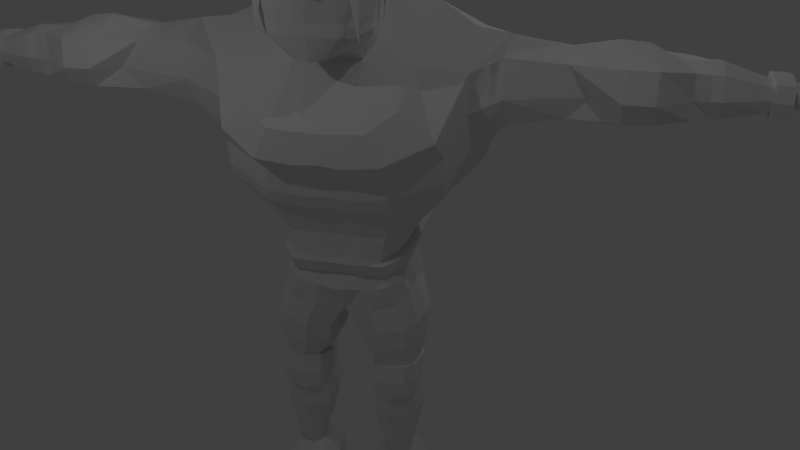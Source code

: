 # Source: GodMetal3.blend  (saved by Blender 2.63.0; exported with 4.5.12 LTS)
import bpy
from mathutils import Matrix  # noqa: F401  (used for matrix-valued properties, if any)

bpy.ops.wm.read_factory_settings(use_empty=True)
scene = bpy.context.scene
scene.name = 'Scene'

# ---- collections
col_collection_1 = bpy.data.collections.new('Collection 1'); scene.collection.children.link(col_collection_1)

# ---- world
world_world = bpy.data.worlds.new('World'); scene.world = world_world
world_world.color = (0.05088, 0.05088, 0.05088)
world_world.use_sun_shadow = False
world_world.sun_shadow_jitter_overblur = 0.0
world_world.cycles.sampling_method = 'MANUAL'
world_world.cycles.sample_map_resolution = 256

# ---- cameras
cam_camera_001 = bpy.data.cameras.new('Camera.001')
cam_camera_001.clip_end = 100.0
cam_camera_001.lens = 35.0
cam_camera_001.sensor_width = 32.0
cam_camera_001.sensor_height = 18.0
cam_camera_001.dof.focus_distance = 0.0
cam_camera_001.dof.aperture_fstop = 128.0
cam_camera = bpy.data.cameras.new('Camera')
cam_camera.clip_end = 100.0
cam_camera.lens = 35.0
cam_camera.sensor_width = 32.0
cam_camera.sensor_height = 18.0
cam_camera.ortho_scale = 7.314
cam_camera.dof.focus_distance = 0.0
cam_camera.dof.aperture_fstop = 128.0

# ---- lights
light_point_001 = bpy.data.lights.new('Point.001', 'POINT')
light_point_001.transmission_factor = 0.0
light_point_001.energy = 100.0
light_point_001.shadow_buffer_clip_start = 0.5
light_point_001.shadow_soft_size = 0.1
light_point_001.shadow_maximum_resolution = 0.006
light_point_001.use_absolute_resolution = True
light_point_001.cycles.use_multiple_importance_sampling = False
light_point = bpy.data.lights.new('Point', 'POINT')
light_point.transmission_factor = 0.0
light_point.energy = 100.0
light_point.shadow_buffer_clip_start = 0.5
light_point.shadow_soft_size = 0.1
light_point.shadow_maximum_resolution = 0.006
light_point.use_absolute_resolution = True
light_point.cycles.use_multiple_importance_sampling = False
light_lamp = bpy.data.lights.new('Lamp', 'POINT')
light_lamp.transmission_factor = 0.0
light_lamp.cutoff_distance = 30.0
light_lamp.energy = 100.0
light_lamp.shadow_buffer_clip_start = 1.001
light_lamp.shadow_soft_size = 0.1
light_lamp.shadow_maximum_resolution = 0.006
light_lamp.use_absolute_resolution = True
light_lamp.cycles.use_multiple_importance_sampling = False

# ---- meshes
me_cube = bpy.data.meshes.new('Cube')
me_cube.from_pydata([(0.0, -0.7411, 3.337), (2.424e-18, 1.317, 3.673), (0.7732, 1.006, 3.555), (0.7973, -0.6247, 3.365), (0.0, -0.4036, 3.816), (5.242e-19, 0.9206, 3.977), (0.6706, 0.8506, 3.7), (0.6529, -0.4001, 3.611), (0.0, -0.6479, 3.304), (-2.403e-11, 1.383, 3.382), (0.8203, 1.047, 3.322), (0.8033, -0.5694, 3.269), (0.0, -1.027, 2.827), (-0.009107, 1.401, 3.159), (0.8267, 1.083, 3.131), (0.8088, -0.6419, 2.896), (0.0, -0.8269, 2.397), (3.433e-12, 1.418, 2.866), (0.7746, 1.099, 2.798), (0.7243, -0.6676, 2.413), (0.0, -0.8134, 2.189), (2.327e-17, 1.541, 2.767), (0.731, 1.101, 2.64), (0.6537, -0.6478, 2.166), (0.0, -0.7345, 1.809), (3.074e-17, 1.602, 2.7), (0.4861, 1.201, 2.56), (0.3308, -0.6169, 1.854), (0.2308, 0.8898, 3.926), (0.2436, 1.261, 3.647), (0.09011, -0.4036, 3.816), (0.1881, -0.7763, 3.359), (0.2362, 1.333, 3.363), (0.1779, -0.6479, 3.304), (0.2289, 1.366, 3.156), (0.1431, -0.7348, 2.904), (0.2276, 1.378, 2.847), (0.2213, -0.8086, 2.397), (0.2396, 1.448, 2.755), (0.2614, -0.786, 2.18), (0.1363, 1.566, 2.681), (0.134, -0.7132, 1.822), (0.8274, 1.089, 2.974), (0.0, -0.8942, 2.737), (0.7678, -0.7333, 2.741), (-0.009641, 1.407, 3.02), (0.08423, -0.8942, 2.737), (0.2273, 1.37, 3.009), (0.09024, -1.027, 2.827), (0.0, -0.9116, 3.069), (0.07822, -0.9116, 3.069), (0.0, 0.2311, 3.897), (0.7002, 0.2375, 3.655), (0.8442, 0.2242, 3.441), (0.8644, 0.2396, 3.263), (0.8701, 0.2582, 2.983), (0.8509, 0.3701, 2.526), (0.8591, 0.26, 2.289), (3.377e-17, 1.628, 2.632), (0.7097, 0.2232, 2.132), (0.09135, 0.2311, 3.896), (0.8651, 0.2671, 2.791), (0.0, 0.5286, 3.935), (0.8145, 0.5705, 3.514), (0.8558, 0.6463, 3.286), (0.8597, 0.5875, 3.12), (0.8347, 0.6403, 2.696), (0.8413, 0.7146, 2.48), (0.6675, 0.7578, 2.321), (0.8504, 0.7333, 2.983), (0.7002, 0.5351, 3.693), (0.4617, 1.367, 2.539), (0.09135, 0.5287, 3.934), (0.6781, 0.3425, 1.971), (0.9128, 0.2449, 3.042), (0.8737, 0.38, 2.467), (0.9204, 0.6396, 3.21), (0.8983, 0.6732, 2.74), (0.9125, 0.7617, 3.019), (0.9466, 0.3215, 3.034), (0.9268, 0.475, 2.625), (0.9683, 0.6438, 3.138), (0.9502, 0.6645, 2.787), (0.9615, 0.7348, 3.021), (0.9168, 0.3277, 3.024), (0.8801, 0.4613, 2.67), (0.9088, 0.6339, 3.103), (0.8937, 0.644, 2.812), (0.9038, 0.7052, 3.012), (0.8978, 0.4218, 2.872), (0.4853, 0.7995, 3.843), (0.5053, -0.7531, 3.409), (0.4873, -0.6468, 3.289), (0.4688, -0.7345, 2.9), (0.4664, -0.763, 2.4), (0.4769, -0.7382, 2.178), (0.2159, -0.6908, 1.832), (0.5196, 1.151, 3.606), (0.4482, -0.4016, 3.745), (0.5264, 1.213, 3.335), (0.5148, 1.241, 3.145), (0.5163, 1.251, 2.818), (0.3273, 1.283, 2.623), (0.3021, 1.447, 2.653), (0.5326, 1.246, 2.981), (0.4257, -0.8302, 2.732), (0.487, 0.2293, 3.82), (0.137, 1.59, 2.614), (0.487, 0.53, 3.846), (0.7002, -0.1025, 3.611), (0.0, -0.2892, 1.971), (0.09135, -0.1089, 3.853), (0.1614, -0.2888, 1.974), (0.0, -0.109, 3.854), (0.8397, -0.2354, 3.408), (0.8644, -0.2325, 3.24), (0.8812, -0.2703, 2.896), (0.8331, -0.3104, 2.428), (0.8157, -0.3028, 2.209), (0.5529, -0.2894, 1.958), (0.8696, -0.3333, 2.761), (0.3263, -0.2898, 1.975), (0.487, -0.1046, 3.777), (3.3e-17, 1.613, 2.662), (0.4699, 1.307, 2.558), (0.1371, 1.575, 2.644), (3.375e-17, 1.643, 2.593), (0.6942, 0.2662, 2.045), (0.1361, 1.607, 2.576), (0.6573, 0.7741, 2.261), (0.5768, 1.764, 2.504), (0.9731, 1.001, 2.072), (0.3, 1.464, 2.618), (0.674, 0.4185, 1.852), (0.4483, 1.452, 2.539), (0.0, -0.1943, 1.846), (0.1614, -0.1939, 1.848), (0.5318, -0.196, 1.852), (0.3231, -0.1951, 1.852), (0.6407, 0.8197, 2.202), (0.2974, 1.49, 2.59), (0.0, -0.01134, 1.767), (0.1614, -0.01088, 1.769), (0.5488, -0.01324, 1.777), (0.3315, -0.01209, 1.773), (0.627, 0.8739, 2.138), (0.8616, 1.667, 2.413), (1.015, 0.367, 1.657), (0.2956, 1.518, 2.553), (0.3521, 1.812, 2.56), (6.269e-18, 1.854, 2.619), (0.0, 0.1202, 1.644), (0.162, 0.1206, 1.647), (0.5563, 0.1182, 1.656), (0.3378, 0.1194, 1.651), (0.0, -0.2575, 1.353), (0.2576, -0.2419, 1.354), (0.8704, -0.09524, 1.366), (0.5637, -0.2118, 1.359), (0.7577, 1.986, 2.32), (1.306, 1.134, 1.957), (1.373, 1.863, 2.227), (1.268, 0.4288, 1.513), (0.3455, 2.051, 2.386), (-5.044e-10, 2.077, 2.461), (0.0, -0.683, 0.7014), (0.3125, -0.6819, 0.7118), (1.214, -0.3017, 1.018), (0.7678, -0.6841, 0.7461), (0.9316, 2.221, 1.992), (2.106, 1.36, 1.923), (2.125, 1.972, 1.812), (2.093, 0.599, 1.384), (0.4128, 2.29, 2.077), (-1.681e-09, 2.351, 2.156), (0.0, -0.73, 0.2183), (0.3727, -0.7289, 0.1848), (1.729, -0.2144, 0.4973), (0.9948, -0.731, 0.2454), (0.8937, 2.436, 1.549), (2.251, 2.18, 1.302), (2.083, 0.6073, 0.7093), (0.4123, 2.5, 1.629), (-1.513e-09, 2.526, 1.723), (0.0, -0.3281, -0.1068), (0.3727, -0.327, -0.1403), (1.827, 0.1002, 0.1722), (0.9948, -0.3292, -0.07968), (0.8936, 2.486, 0.7616), (2.435, 1.462, 0.1443), (2.326, 2.165, 0.4784), (2.115, 0.8037, 0.07941), (0.4123, 2.552, 0.8412), (-1.513e-09, 2.577, 0.9314), (0.0, -0.3047, -0.4987), (0.3727, -0.3067, -0.5321), (1.827, 0.148, -0.2613), (0.9948, -0.3032, -0.4715), (0.8936, 2.413, 0.4558), (2.289, 1.539, -0.1665), (2.302, 2.064, 0.1073), (2.009, 0.905, -0.1537), (0.4123, 2.479, 0.5355), (-1.513e-09, 2.52, 0.615), (0.0, -0.2033, -0.7317), (0.3727, -0.2054, -0.7652), (1.827, 0.2494, -0.4944), (0.9948, -0.2018, -0.7046), (0.8936, 2.3, 0.1439), (2.214, 1.55, -0.3829), (2.21, 1.918, -0.3328), (1.946, 0.9354, -0.3361), (0.4123, 2.339, 0.2025), (-3.363e-10, 2.375, 0.251), (0.0, -0.03869, -0.8914), (0.3727, -0.04076, -0.9249), (1.789, 0.3304, -0.601), (0.9948, -0.0372, -0.8643), (0.8858, 2.201, -1.297), (1.276, 1.389, -1.362), (1.262, 2.087, -1.342), (1.245, 0.981, -1.365), (0.45, 2.248, -1.296), (-1.681e-09, 2.259, -1.288), (0.0, 0.186, -1.376), (0.3899, 0.1853, -1.416), (1.191, 0.5506, -1.36), (0.8289, 0.1866, -1.395), (0.8069, 2.119, -1.748), (1.04, 1.389, -1.806), (1.031, 2.087, -1.775), (1.018, 0.981, -1.813), (0.443, 2.121, -1.746), (0.0, 2.122, -1.734), (0.0, 0.186, -1.867), (0.4085, 0.1551, -1.867), (0.9598, 0.5506, -1.829), (0.7195, 0.1866, -1.868), (0.8332, 1.904, -2.018), (1.027, 1.296, -2.066), (1.019, 1.877, -2.04), (1.009, 0.9575, -2.072), (0.5307, 1.905, -2.016), (0.0, 1.906, -2.006), (0.0, 0.2966, -2.135), (0.3435, 0.2709, -2.139), (0.9603, 0.5997, -2.085), (0.7605, 0.297, -2.136), (0.9057, 2.291, -1.763), (1.186, 1.401, -1.811), (1.175, 2.266, -1.781), (1.16, 0.9419, -1.823), (0.5063, 2.297, -1.751), (0.0, 2.295, -1.749), (0.0, 0.02477, -1.873), (0.3878, 0.02309, -1.874), (1.09, 0.4343, -1.839), (0.8014, 0.06093, -1.874), (0.9922, 2.228, -2.02), (1.112, 1.316, -2.062), (1.104, 1.964, -2.034), (1.092, 0.9371, -2.069), (0.6073, 2.231, -2.017), (0.0, 2.232, -2.004), (0.0, 0.1984, -2.139), (0.4095, 0.1697, -2.144), (1.038, 0.5371, -2.084), (0.8144, 0.1989, -2.14), (0.8594, 1.985, -2.483), (1.121, 1.32, -2.418), (1.036, 1.879, -2.466), (1.134, 0.9241, -2.368), (0.4587, 2.026, -2.484), (0.0, 2.046, -2.499), (0.0, 0.08184, -2.437), (0.3981, 0.1341, -2.401), (1.056, 0.5099, -2.325), (0.8035, 0.1799, -2.353), (0.9862, 1.783, -2.911), (1.253, 1.272, -2.788), (1.188, 1.59, -2.879), (1.243, 0.9356, -2.658), (0.4178, 1.815, -2.902), (0.0, 1.731, -2.862), (0.0, 0.3586, -2.942), (0.4932, 0.1643, -2.854), (1.162, 0.5412, -2.688), (0.9622, 0.3016, -2.773), (0.913, 1.815, -3.29), (1.361, 1.286, -3.178), (1.26, 1.576, -3.216), (1.387, 0.9116, -3.169), (0.423, 1.774, -3.315), (0.1652, 1.613, -3.331), (0.2698, 0.3444, -3.355), (0.6759, 0.1556, -3.289), (1.3, 0.5095, -3.178), (1.122, 0.2824, -3.226), (0.9021, 1.732, -3.689), (1.35, 1.229, -3.63), (1.243, 1.514, -3.652), (1.358, 0.913, -3.626), (0.4868, 1.695, -3.679), (0.2527, 1.549, -3.671), (0.3451, 0.3976, -3.707), (0.7175, 0.2262, -3.683), (1.288, 0.547, -3.634), (1.123, 0.293, -3.638), (0.9345, 1.362, -4.251), (1.249, 0.979, -4.156), (1.221, 1.194, -4.221), (1.239, 0.7703, -4.098), (0.6691, 1.278, -4.244), (0.5195, 1.159, -4.221), (0.5786, 0.4349, -4.093), (0.8165, 0.3308, -4.056), (1.214, 0.5396, -4.059), (1.083, 0.3788, -4.035), (0.9314, 1.439, -4.271), (1.3, 1.005, -4.159), (1.268, 1.25, -4.235), (1.289, 0.7599, -4.09), (0.6197, 1.339, -4.262), (0.4439, 1.217, -4.235), (0.5133, 0.3659, -4.084), (0.7927, 0.2437, -4.04), (1.259, 0.489, -4.044), (1.106, 0.3002, -4.016), (0.9314, 1.448, -4.379), (1.3, 0.9443, -4.338), (1.268, 1.215, -4.366), (1.289, 0.6906, -4.317), (0.6197, 1.314, -4.377), (0.4439, 1.167, -4.372), (0.5133, 0.3028, -4.387), (0.7927, 0.1744, -4.367), (1.26, 0.4158, -4.324), (1.106, 0.2251, -4.332), (0.9314, 1.46, -4.45), (1.3, 0.9589, -4.521), (1.268, 1.217, -4.465), (1.289, 0.6954, -4.58), (0.6197, 1.317, -4.456), (0.4439, 1.165, -4.477), (0.5133, 0.3295, -4.698), (0.7927, 0.2062, -4.728), (1.26, 0.4241, -4.634), (1.106, 0.2531, -4.682), (0.0, 1.018, -2.93), (0.1324, 1.014, -3.358), (0.2129, 1.006, -3.696), (0.464, 0.8182, -4.169), (0.3933, 0.8159, -4.172), (0.3933, 0.7596, -4.388), (0.3933, 0.7713, -4.59), (0.9275, 1.418, -4.465), (1.248, 0.9583, -4.528), (1.219, 1.201, -4.478), (1.238, 0.7278, -4.579), (0.6568, 1.292, -4.47), (0.5042, 1.137, -4.49), (0.5644, 0.41, -4.682), (0.8071, 0.303, -4.707), (1.213, 0.4922, -4.626), (1.079, 0.3437, -4.667), (0.4602, 0.7936, -4.588), (0.9332, 1.481, -5.067), (1.324, 1.112, -5.082), (1.29, 1.362, -5.058), (1.313, 0.8266, -5.106), (0.6027, 1.451, -5.062), (0.4164, 1.334, -5.066), (0.49, 0.4252, -5.177), (0.7862, 0.2914, -5.19), (1.281, 0.5339, -5.123), (1.118, 0.3474, -5.148), (0.3628, 0.9048, -5.127), (0.9254, 1.307, -5.67), (1.219, 1.029, -5.674), (1.193, 1.218, -5.661), (1.211, 0.8146, -5.685), (0.6769, 1.285, -5.665), (0.5368, 1.197, -5.666), (0.5921, 0.5114, -5.73), (0.8148, 0.4106, -5.737), (1.187, 0.5942, -5.692), (1.065, 0.4535, -5.706), (0.4964, 0.8729, -5.703), (0.9181, 1.101, -6.021), (1.122, 0.9075, -6.024), (1.104, 1.038, -6.015), (1.116, 0.7582, -6.032), (0.7454, 1.085, -6.018), (0.6481, 1.024, -6.019), (0.6865, 0.5475, -6.063), (0.8413, 0.4774, -6.068), (1.1, 0.605, -6.037), (1.015, 0.5072, -6.047), (0.62, 0.7987, -6.044), (1.081, 0.7688, -6.262), (0.8511, 0.5318, -6.271), (0.9964, 0.5583, -6.256), (0.9154, 1.055, -6.279), (1.087, 0.894, -6.267), (1.071, 1.004, -6.269), (0.7707, 1.042, -6.275), (0.6892, 0.9916, -6.271), (0.7214, 0.5907, -6.273), (1.068, 0.6407, -6.255), (0.6657, 0.8017, -6.276), (0.9217, 1.187, -6.246), (1.171, 0.9521, -6.229), (1.149, 1.112, -6.232), (1.164, 0.7697, -6.222), (0.711, 1.168, -6.241), (0.5922, 1.094, -6.235), (0.6391, 0.5102, -6.238), (0.828, 0.4245, -6.236), (1.144, 0.583, -6.212), (1.04, 0.463, -6.214), (0.558, 0.8176, -6.242), (0.9344, 1.34, -6.544), (1.34, 0.9574, -6.516), (1.304, 1.218, -6.521), (1.328, 0.661, -6.505), (0.5918, 1.309, -6.535), (0.3987, 1.189, -6.526), (0.4749, 0.2392, -6.53), (0.782, 0.09986, -6.528), (1.295, 0.3575, -6.488), (1.126, 0.1625, -6.491), (0.3431, 0.7389, -6.537), (0.9344, 1.333, -6.728), (1.34, 0.9513, -6.7), (1.304, 1.212, -6.705), (1.328, 0.6548, -6.69), (0.5918, 1.303, -6.719), (0.3987, 1.183, -6.71), (0.4852, -0.3341, -6.671), (0.7718, -0.4735, -6.612), (1.295, 0.3514, -6.672), (1.126, -0.4109, -6.637), (0.3431, 0.7327, -6.721), (0.9344, 1.303, -6.9), (1.34, 0.9206, -6.872), (1.304, 1.181, -6.877), (1.328, 0.6241, -6.862), (0.5918, 1.272, -6.891), (0.3987, 1.152, -6.882), (0.4749, -0.3648, -6.873), (0.782, -0.5042, -6.871), (1.295, 0.3207, -6.844), (1.126, -0.4416, -6.835), (0.3431, 0.702, -6.893), (0.9365, 1.285, -7.0), (1.342, 0.902, -6.993), (1.306, 1.162, -6.98), (1.33, 0.6054, -6.978), (0.5939, 1.254, -6.991), (0.4008, 1.133, -6.985), (0.477, -0.3829, -7.0), (0.7841, -0.5222, -7.001), (1.297, 0.3016, -6.967), (1.128, -0.4605, -6.963), (0.3452, 0.684, -7.007), (2.624, 0.6189, 1.654), (2.663, 2.021, 1.658), (2.702, 0.7553, 0.5614), (2.715, 1.936, 0.621), (3.571, 0.7572, 1.569), (3.558, 1.896, 1.569), (3.591, 0.7573, 0.7205), (3.578, 1.896, 0.7204), (2.622, 0.5335, 1.019), (2.698, 2.264, 1.124), (3.94, 0.7614, 1.08), (3.927, 2.093, 1.08), (4.419, 0.5638, 1.591), (4.154, 1.973, 1.564), (4.428, 0.6324, 0.7452), (4.174, 2.006, 0.7546), (4.395, 0.4302, 1.105), (4.159, 2.18, 1.103), (4.896, 0.5629, 1.593), (4.645, 1.983, 1.565), (4.916, 0.6363, 0.7456), (4.716, 2.008, 0.7335), (4.883, 0.4416, 1.102), (4.617, 2.178, 1.1), (5.411, 0.8393, 1.527), (5.399, 1.857, 1.527), (5.429, 0.8394, 0.8005), (5.418, 1.857, 0.8004), (5.405, 0.8391, 1.099), (5.393, 1.966, 1.099), (2.67, 1.316, 0.4012), (2.647, 1.316, 1.867), (3.575, 1.327, 0.593), (3.565, 1.327, 1.696), (4.33, 1.332, 0.4883), (4.302, 1.337, 1.852), (4.756, 1.326, 0.4944), (4.737, 1.372, 1.812), (5.224, 1.324, 0.7229), (5.227, 1.324, 1.581), (5.659, 0.9194, 1.491), (5.649, 1.79, 1.491), (5.673, 0.9195, 0.8253), (5.663, 1.79, 0.8252), (5.649, 0.8179, 1.113), (5.637, 1.891, 1.105), (5.647, 1.344, 0.6927), (5.648, 1.343, 1.593), (6.552, 1.075, 1.31), (5.83, 0.9238, 1.492), (5.82, 1.794, 1.492), (5.844, 0.9239, 0.8263), (5.834, 1.794, 0.8262), (5.821, 0.8223, 1.114), (5.809, 1.896, 1.106), (5.835, 1.348, 0.6936), (5.819, 1.348, 1.594), (6.543, 1.644, 1.295), (6.552, 1.071, 0.9373), (6.546, 1.031, 1.127), (6.537, 1.697, 1.122), (6.55, 1.358, 0.8846), (6.55, 1.358, 1.354), (6.543, 1.641, 0.946), (6.551, 1.357, 0.7825), (6.533, 1.842, 1.122), (6.546, 0.8897, 1.129), (6.554, 0.9467, 0.8578), (6.541, 1.767, 1.37), (6.554, 0.9527, 1.391), (6.551, 1.357, 1.454), (6.541, 1.762, 0.8703), (6.824, 1.357, 0.775), (6.806, 1.842, 1.115), (6.819, 0.8897, 1.121), (6.827, 0.9467, 0.8503), (6.814, 1.767, 1.362), (6.827, 0.9527, 1.384), (6.824, 1.357, 1.446), (6.814, 1.762, 0.8627), (6.829, 1.358, 0.9801), (6.809, 1.624, 1.115), (6.819, 1.056, 1.119), (6.83, 1.09, 1.011), (6.813, 1.562, 1.238), (6.822, 1.1, 1.232), (6.816, 1.342, 1.228), (6.819, 1.563, 0.9986), (7.093, 1.372, 0.9692), (7.088, 1.821, 1.112), (7.098, 0.8391, 1.118), (7.096, 0.9148, 0.9963), (7.086, 1.75, 1.237), (7.096, 0.911, 1.236), (7.089, 1.351, 1.256), (7.092, 1.757, 0.9919), (7.522, 1.37, 0.9827), (7.523, 1.848, 1.116), (7.528, 0.8078, 1.123), (7.555, 0.8801, 1.009), (7.571, 1.79, 1.239), (7.558, 0.8748, 1.241), (7.525, 1.349, 1.266), (7.57, 1.797, 1.006), (8.154, 1.943, 1.081), (8.27, 1.966, 1.146), (8.051, 1.777, 1.056), (8.002, 1.905, 1.192), (7.93, 1.705, 1.039), (7.93, 1.705, 1.21), (8.365, 1.423, 1.067), (8.362, 1.539, 1.067), (8.544, 1.527, 1.084), (8.545, 1.446, 1.084), (8.365, 1.423, 1.183), (8.362, 1.539, 1.183), (8.544, 1.527, 1.165), (8.545, 1.446, 1.165), (8.183, 1.404, 1.054), (8.179, 1.546, 1.054), (8.183, 1.404, 1.196), (8.179, 1.546, 1.196), (7.97, 1.375, 1.04), (7.963, 1.565, 1.04), (7.97, 1.375, 1.21), (7.963, 1.565, 1.21), (8.179, 1.859, 1.081), (8.27, 1.966, 1.103), (8.281, 1.924, 1.103), (8.179, 1.859, 1.168), (8.154, 1.943, 1.168), (8.281, 1.924, 1.146), (8.002, 1.905, 1.056), (8.051, 1.777, 1.192), (7.826, 1.864, 1.038), (7.827, 1.864, 1.212), (8.305, 0.9965, 1.067), (8.33, 1.114, 1.067), (8.536, 1.053, 1.081), (8.514, 0.9629, 1.081), (8.305, 0.9965, 1.187), (8.33, 1.114, 1.187), (8.536, 1.053, 1.173), (8.514, 0.9629, 1.173), (8.124, 1.025, 1.053), (8.155, 1.169, 1.053), (8.124, 1.025, 1.201), (8.155, 1.169, 1.201), (7.92, 1.055, 1.04), (7.961, 1.242, 1.04), (7.92, 1.055, 1.214), (7.961, 1.242, 1.213), (7.875, 0.6769, 1.057), (7.977, 0.7709, 1.057), (8.1, 0.6125, 1.073), (8.022, 0.5404, 1.073), (7.875, 0.6769, 1.196), (7.977, 0.7709, 1.196), (8.1, 0.6125, 1.18), (8.022, 0.5404, 1.18), (7.716, 0.8143, 1.039), (7.856, 0.9404, 1.04), (7.716, 0.814, 1.215), (7.856, 0.9404, 1.213)], [], [(90, 6, 2, 97), (109, 7, 3, 114), (30, 4, 0, 31), (31, 0, 8, 33), (72, 28, 5, 62), (43, 46, 48, 12), (114, 3, 11, 115), (97, 2, 10, 99), (46, 43, 16, 37), (99, 10, 14, 100), (115, 11, 15, 116), (37, 16, 20, 39), (104, 42, 18, 101), (120, 44, 19, 117), (102, 22, 26, 103), (101, 18, 22, 102), (117, 19, 23, 118), (26, 68, 129, 124), (118, 23, 27, 119), (39, 20, 24, 41), (5, 28, 29, 1), (98, 30, 31, 91), (91, 31, 33, 92), (108, 90, 28, 72), (92, 33, 35, 93), (1, 29, 32, 9), (105, 46, 37, 94), (9, 32, 34, 13), (94, 37, 39, 95), (45, 47, 36, 17), (21, 38, 40, 25), (17, 36, 38, 21), (40, 103, 132, 125), (95, 39, 41, 96), (12, 48, 50, 49), (100, 14, 42, 104), (116, 15, 44, 120), (93, 35, 46, 105), (13, 34, 47, 45), (50, 33, 8, 49), (33, 50, 35), (46, 35, 50, 48), (70, 52, 53, 63), (111, 60, 51, 113), (63, 53, 54, 64), (64, 54, 55, 65), (69, 65, 76, 78), (66, 56, 57, 67), (59, 119, 137, 127), (67, 57, 59, 68), (122, 106, 60, 111), (25, 40, 125, 123), (65, 55, 74, 76), (60, 72, 62, 51), (68, 59, 127, 129), (106, 108, 72, 60), (119, 121, 138, 137), (6, 70, 63, 2), (2, 63, 64, 10), (10, 64, 65, 14), (42, 69, 66, 18), (18, 66, 67, 22), (22, 67, 68, 26), (14, 65, 69, 42), (56, 66, 77, 75), (66, 69, 78, 77), (78, 76, 81, 83), (76, 74, 79, 81), (75, 77, 82, 80), (77, 78, 83, 82), (80, 82, 87, 85), (82, 83, 88, 87), (83, 81, 86, 88), (81, 79, 84, 86), (55, 84, 79, 74), (75, 80, 85, 56), (89, 61, 56, 85), (84, 55, 61, 89), (88, 86, 84, 89), (87, 88, 89, 85), (28, 90, 97, 29), (29, 97, 99, 32), (32, 99, 100, 34), (47, 104, 101, 36), (38, 102, 103, 40), (36, 101, 102, 38), (103, 26, 124, 132), (7, 98, 91, 3), (3, 91, 92, 11), (70, 6, 90, 108), (11, 92, 93, 15), (44, 105, 94, 19), (19, 94, 95, 23), (23, 95, 96, 27), (34, 100, 104, 47), (15, 93, 105, 44), (121, 112, 136, 138), (109, 52, 106, 122), (112, 110, 135, 136), (52, 70, 108, 106), (52, 109, 114, 53), (53, 114, 115, 54), (54, 115, 116, 55), (61, 120, 117, 56), (56, 117, 118, 57), (57, 118, 119, 59), (55, 116, 120, 61), (30, 111, 113, 4), (96, 121, 119, 27), (98, 122, 111, 30), (24, 110, 112, 41), (41, 112, 121, 96), (7, 109, 122, 98), (137, 138, 144, 143), (132, 124, 71, 140), (124, 129, 139, 71), (129, 127, 73, 139), (127, 137, 143, 73), (123, 125, 107, 58), (125, 132, 140, 107), (138, 136, 142, 144), (136, 135, 141, 142), (58, 107, 128, 126), (139, 73, 133, 145), (73, 143, 153, 133), (107, 140, 148, 128), (71, 139, 145, 134), (140, 71, 134, 148), (144, 142, 152, 154), (142, 141, 151, 152), (143, 144, 154, 153), (133, 153, 157, 147), (126, 128, 149, 150), (128, 148, 130, 149), (154, 152, 156, 158), (152, 151, 155, 156), (153, 154, 158, 157), (148, 134, 146, 130), (134, 145, 131, 146), (145, 133, 147, 131), (150, 149, 163, 164), (147, 157, 167, 162), (149, 130, 159, 163), (131, 147, 162, 160), (158, 156, 166, 168), (130, 146, 161, 159), (156, 155, 165, 166), (146, 131, 160, 161), (157, 158, 168, 167), (163, 159, 169, 173), (160, 162, 172, 170), (159, 161, 171, 169), (168, 166, 176, 178), (161, 160, 170, 171), (166, 165, 175, 176), (164, 163, 173, 174), (167, 168, 178, 177), (162, 167, 177, 172), (173, 169, 179, 182), (169, 171, 180, 179), (178, 176, 185, 187), (176, 175, 184, 185), (174, 173, 182, 183), (177, 178, 187, 186), (172, 177, 186, 181), (181, 186, 196, 191), (182, 179, 188, 192), (179, 180, 190, 188), (187, 185, 195, 197), (185, 184, 194, 195), (183, 182, 192, 193), (186, 187, 197, 196), (191, 196, 206, 201), (192, 188, 198, 202), (189, 191, 201, 199), (188, 190, 200, 198), (197, 195, 205, 207), (190, 189, 199, 200), (195, 194, 204, 205), (193, 192, 202, 203), (196, 197, 207, 206), (203, 202, 212, 213), (206, 207, 217, 216), (201, 206, 216, 211), (202, 198, 208, 212), (199, 201, 211, 209), (198, 200, 210, 208), (207, 205, 215, 217), (200, 199, 209, 210), (205, 204, 214, 215), (213, 212, 222, 223), (216, 217, 227, 226), (211, 216, 226, 221), (212, 208, 218, 222), (209, 211, 221, 219), (208, 210, 220, 218), (217, 215, 225, 227), (210, 209, 219, 220), (215, 214, 224, 225), (220, 219, 229, 230), (225, 224, 234, 235), (223, 222, 232, 233), (226, 227, 237, 236), (221, 226, 236, 231), (222, 218, 228, 232), (219, 221, 231, 229), (218, 220, 230, 228), (227, 225, 235, 237), (230, 229, 249, 250), (246, 241, 261, 266), (242, 243, 263, 262), (235, 234, 254, 255), (228, 230, 250, 248), (247, 246, 266, 267), (239, 240, 260, 259), (237, 235, 255, 257), (229, 231, 251, 249), (250, 249, 259, 260), (255, 254, 264, 265), (253, 252, 262, 263), (256, 257, 267, 266), (251, 256, 266, 261), (252, 248, 258, 262), (249, 251, 261, 259), (248, 250, 260, 258), (257, 255, 265, 267), (236, 237, 257, 256), (238, 242, 262, 258), (233, 232, 252, 253), (231, 236, 256, 251), (241, 239, 259, 261), (245, 247, 267, 265), (232, 228, 248, 252), (240, 238, 258, 260), (244, 245, 265, 264), (238, 240, 270, 268), (247, 245, 275, 277), (240, 239, 269, 270), (245, 244, 274, 275), (243, 242, 272, 273), (246, 247, 277, 276), (241, 246, 276, 271), (242, 238, 268, 272), (239, 241, 271, 269), (269, 271, 281, 279), (268, 270, 280, 278), (277, 275, 285, 287), (270, 269, 279, 280), (275, 274, 284, 285), (273, 272, 282, 283), (276, 277, 287, 286), (271, 276, 286, 281), (272, 268, 278, 282), (282, 278, 288, 292), (279, 281, 291, 289), (278, 280, 290, 288), (287, 285, 295, 297), (280, 279, 289, 290), (285, 284, 294, 295), (283, 282, 292, 293), (286, 287, 297, 296), (281, 286, 296, 291), (348, 283, 293, 349), (292, 288, 298, 302), (289, 291, 301, 299), (288, 290, 300, 298), (297, 295, 305, 307), (290, 289, 299, 300), (295, 294, 304, 305), (349, 293, 303, 350), (293, 292, 302, 303), (296, 297, 307, 306), (291, 296, 306, 301), (300, 299, 309, 310), (305, 304, 314, 315), (303, 302, 312, 313), (306, 307, 317, 316), (350, 303, 313, 351), (301, 306, 316, 311), (302, 298, 308, 312), (299, 301, 311, 309), (298, 300, 310, 308), (307, 305, 315, 317), (308, 310, 320, 318), (317, 315, 325, 327), (310, 309, 319, 320), (315, 314, 324, 325), (313, 312, 322, 323), (316, 317, 327, 326), (351, 313, 323, 352), (311, 316, 326, 321), (312, 308, 318, 322), (309, 311, 321, 319), (322, 318, 328, 332), (319, 321, 331, 329), (318, 320, 330, 328), (327, 325, 335, 337), (320, 319, 329, 330), (325, 324, 334, 335), (323, 322, 332, 333), (326, 327, 337, 336), (352, 323, 333, 353), (321, 326, 336, 331), (353, 333, 343, 354), (331, 336, 346, 341), (332, 328, 338, 342), (329, 331, 341, 339), (328, 330, 340, 338), (337, 335, 345, 347), (330, 329, 339, 340), (335, 334, 344, 345), (333, 332, 342, 343), (336, 337, 347, 346), (284, 348, 349, 294), (294, 349, 350, 304), (304, 350, 351, 314), (314, 351, 352, 324), (324, 352, 353, 334), (334, 353, 354, 344), (345, 344, 361, 362), (344, 354, 365, 361), (343, 342, 359, 360), (346, 347, 364, 363), (354, 343, 360, 365), (341, 346, 363, 358), (342, 338, 355, 359), (339, 341, 358, 356), (338, 340, 357, 355), (347, 345, 362, 364), (340, 339, 356, 357), (356, 358, 369, 367), (355, 357, 368, 366), (364, 362, 373, 375), (357, 356, 367, 368), (362, 361, 372, 373), (360, 359, 370, 371), (363, 364, 375, 374), (365, 360, 371, 376), (358, 363, 374, 369), (361, 365, 376, 372), (359, 355, 366, 370), (371, 370, 381, 382), (374, 375, 386, 385), (376, 371, 382, 387), (369, 374, 385, 380), (372, 376, 387, 383), (370, 366, 377, 381), (367, 369, 380, 378), (366, 368, 379, 377), (375, 373, 384, 386), (368, 367, 378, 379), (373, 372, 383, 384), (378, 380, 391, 389), (377, 379, 390, 388), (386, 384, 395, 397), (379, 378, 389, 390), (384, 383, 394, 395), (382, 381, 392, 393), (385, 386, 397, 396), (387, 382, 393, 398), (380, 385, 396, 391), (383, 387, 398, 394), (381, 377, 388, 392), (397, 395, 400, 401), (409, 406, 415, 420), (407, 409, 420, 416), (405, 402, 410, 414), (402, 404, 412, 410), (404, 403, 411, 412), (406, 405, 414, 415), (411, 413, 424, 422), (410, 412, 423, 421), (419, 417, 428, 430), (412, 411, 422, 423), (417, 416, 427, 428), (415, 414, 425, 426), (418, 419, 430, 429), (420, 415, 426, 431), (413, 418, 429, 424), (416, 420, 431, 427), (414, 410, 421, 425), (426, 425, 436, 437), (429, 430, 441, 440), (431, 426, 437, 442), (424, 429, 440, 435), (427, 431, 442, 438), (425, 421, 432, 436), (422, 424, 435, 433), (421, 423, 434, 432), (430, 428, 439, 441), (423, 422, 433, 434), (428, 427, 438, 439), (436, 432, 443, 447), (433, 435, 446, 444), (432, 434, 445, 443), (441, 439, 450, 452), (434, 433, 444, 445), (439, 438, 449, 450), (437, 436, 447, 448), (440, 441, 452, 451), (442, 437, 448, 453), (435, 440, 451, 446), (438, 442, 453, 449), (445, 444, 455, 456), (450, 449, 460, 461), (448, 447, 458, 459), (451, 452, 463, 462), (453, 448, 459, 464), (446, 451, 462, 457), (449, 453, 464, 460), (447, 443, 454, 458), (444, 446, 457, 455), (443, 445, 456, 454), (452, 450, 461, 463), (461, 460, 464, 459, 458, 454, 456, 455, 457, 462, 463), (496, 170, 172, 465), (465, 172, 181, 473), (191, 467, 473, 181), (473, 467, 471, 475), (189, 495, 467, 191), (498, 469, 477, 500), (496, 465, 469, 498), (495, 468, 472, 497), (474, 466, 470, 476), (495, 189, 190, 468), (465, 473, 475, 469), (180, 474, 468, 190), (476, 470, 478, 482), (468, 474, 476, 472), (500, 477, 483, 502), (480, 482, 488, 486), (469, 475, 481, 477), (475, 471, 479, 481), (497, 472, 480, 499), (472, 476, 482, 480), (483, 487, 493, 489), (487, 485, 491, 493), (482, 478, 484, 488), (481, 479, 485, 487), (477, 481, 487, 483), (499, 480, 486, 501), (494, 490, 506, 510), (504, 489, 505, 512), (501, 486, 492, 503), (486, 488, 494, 492), (502, 483, 489, 504), (488, 484, 490, 494), (171, 466, 474, 180), (170, 496, 466, 171), (470, 498, 500, 478), (466, 496, 498, 470), (467, 495, 497, 471), (478, 500, 502, 484), (471, 497, 499, 479), (479, 499, 501, 485), (491, 503, 511, 507), (492, 494, 510, 508), (485, 501, 503, 491), (484, 502, 504, 490), (512, 505, 514, 521), (506, 512, 521, 515), (508, 510, 519, 517), (493, 491, 507, 509), (489, 493, 509, 505), (490, 504, 512, 506), (503, 492, 508, 511), (517, 519, 525, 528), (516, 520, 526, 523), (514, 518, 524, 513), (510, 506, 515, 519), (507, 511, 520, 516), (509, 507, 516, 518), (505, 509, 518, 514), (521, 514, 513, 527), (519, 515, 522, 525), (515, 521, 527, 522), (518, 516, 523, 524), (390, 389, 403, 404), (395, 394, 407, 400), (393, 392, 405, 406), (396, 397, 401, 408), (398, 393, 406, 409), (391, 396, 408, 399), (394, 398, 409, 407), (392, 388, 402, 405), (389, 391, 399, 403), (388, 390, 404, 402), (399, 408, 418, 413), (403, 399, 413, 411), (401, 400, 417, 419), (400, 407, 416, 417), (408, 401, 419, 418), (511, 508, 517, 520), (520, 517, 528, 526), (526, 528, 536, 529), (513, 524, 531, 534), (522, 527, 535, 533), (528, 525, 530, 536), (523, 526, 529, 532), (527, 513, 534, 535), (525, 522, 533, 530), (524, 523, 532, 531), (530, 533, 541, 538), (535, 534, 542, 543), (529, 536, 544, 537), (536, 530, 538, 544), (533, 535, 543, 541), (532, 529, 537, 540), (534, 531, 539, 542), (531, 532, 540, 539), (542, 539, 547, 550), (539, 540, 548, 547), (538, 541, 549, 546), (543, 542, 550, 551), (537, 544, 552, 545), (540, 537, 545, 548), (544, 538, 546, 552), (541, 543, 551, 549), (547, 548, 556, 555), (546, 549, 557, 554), (551, 550, 558, 559), (545, 552, 560, 553), (548, 545, 553, 556), (552, 546, 554, 560), (549, 551, 559, 557), (550, 547, 555, 558), (557, 559, 567, 565), (558, 555, 563, 566), (555, 556, 564, 563), (554, 557, 565, 562), (559, 558, 566, 567), (553, 560, 568, 561), (556, 553, 561, 564), (560, 554, 562, 568), (575, 579, 585, 583), (580, 581, 577, 576), (581, 582, 578, 577), (582, 579, 575, 578), (575, 576, 577, 578), (582, 581, 580, 579), (584, 583, 587, 588), (579, 580, 586, 585), (580, 576, 584, 586), (576, 575, 583, 584), (589, 590, 588, 587), (583, 585, 589, 587), (585, 586, 590, 589), (586, 584, 588, 590), (596, 594, 591, 593), (602, 601, 609, 610), (606, 607, 603, 602), (607, 608, 604, 603), (608, 605, 601, 604), (601, 602, 603, 604), (608, 607, 606, 605), (612, 610, 614, 616), (601, 605, 611, 609), (605, 606, 612, 611), (606, 602, 610, 612), (615, 616, 614, 613), (610, 609, 613, 614), (609, 611, 615, 613), (611, 612, 616, 615), (617, 621, 627, 625), (622, 623, 619, 618), (623, 624, 620, 619), (624, 621, 617, 620), (617, 618, 619, 620), (624, 623, 622, 621), (627, 628, 626, 625), (621, 622, 628, 627), (622, 618, 626, 628), (618, 617, 625, 626), (566, 627, 625, 564, 563), (613, 626, 628, 615), (589, 616, 614, 587), (569, 591, 571, 597), (595, 570, 592, 569), (570, 596, 593, 592), (591, 569, 592, 593), (596, 570, 595, 594), (572, 597, 599, 600), (591, 594, 598, 571), (594, 595, 572, 598), (595, 569, 597, 572), (574, 600, 599, 573), (597, 571, 573, 599), (571, 598, 574, 573), (598, 572, 600, 574), (600, 599, 568, 562, 565), (574, 590, 588, 573), (566, 627, 628, 615, 616, 589, 590, 574, 600, 565, 567), (564, 625, 626, 613, 614, 587, 588, 573, 599, 568, 561)])
me_cube.use_remesh_preserve_volume = False
me_cube.use_remesh_preserve_attributes = False
me_cube.use_mirror_vertex_groups = False
me_cube.update()
me_cube_001 = bpy.data.meshes.new('Cube.001')
me_cube_001.from_pydata([(0.0, 1.473, 3.714), (0.8958, 1.033, 3.575), (0.5052, -0.7742, 3.562), (2.173e-11, 0.9929, 4.148), (0.7557, 0.9112, 3.79), (0.7962, -0.75, 3.282), (0.0, 1.432, 3.314), (0.9498, 1.063, 3.275), (0.0, 1.442, 3.048), (0.9689, 1.075, 3.026), (0.0, 1.61, 2.795), (0.6509, 1.462, 2.569), (0.1555, 0.9648, 4.098), (0.1729, 1.397, 3.678), (0.8862, -0.5125, 2.844), (0.1628, 1.378, 3.279), (0.1529, 1.401, 3.037), (0.1743, 1.586, 2.763), (0.8838, 1.162, 2.505), (0.0, 1.545, 2.892), (0.1599, 1.466, 2.873), (0.001455, 0.04267, 4.063), (0.7962, 0.07429, 3.729), (0.9927, -0.3077, 3.246), (1.031, -0.09505, 3.083), (0.9025, 0.2026, 3.026), (0.1877, 0.04317, 4.018), (0.9521, 0.5289, 3.537), (0.9981, 0.6685, 3.272), (1.034, 0.6472, 3.217), (0.897, 1.091, 2.647), (0.7961, 0.4806, 3.78), (0.1743, 0.3733, 4.079), (0.5028, 0.9107, 3.961), (0.5204, 1.251, 3.623), (0.8999, -0.4906, 2.835), (0.5101, 1.259, 3.271), (0.4845, 1.286, 3.025), (0.3079, 1.534, 2.745), (0.4351, 1.352, 2.87), (0.5052, 0.05073, 3.936), (0.5052, 0.4736, 3.99), (0.7962, -0.424, 3.578), (0.1522, -0.4321, 3.928), (0.0, -0.3986, 4.0), (0.7933, -0.6263, 3.371), (0.5052, -0.4481, 3.858), (0.0, 1.889, 2.623), (0.8039, 2.08, 2.32), (0.3411, 2.354, 2.328), (0.3958, 1.842, 2.558), (0.7912, -0.424, 3.356), (0.1276, -0.4146, 3.759), (0.4953, -0.4481, 3.641), (0.9383, -0.06047, 2.275), (0.9199, -0.01795, 2.267), (0.7569, -0.762, 2.139), (0.7717, -0.7622, 2.145), (0.1887, -0.7784, 3.523), (0.467, -0.7835, 3.508), (0.431, -0.8084, 3.178), (0.4564, -0.8085, 3.188), (0.001455, 0.3296, 4.107), (0.0, -0.4146, 3.771)], [], [(33, 4, 1, 34), (34, 1, 7, 36), (36, 7, 9, 37), (39, 18, 11, 38), (3, 12, 13, 0), (41, 33, 12, 32), (0, 13, 15, 6), (6, 15, 16, 8), (19, 20, 17, 10), (37, 9, 18, 39), (8, 16, 20, 19), (31, 22, 23, 27), (43, 26, 21, 44), (27, 23, 24, 28), (28, 24, 25, 29), (46, 40, 26, 43), (40, 41, 32, 26), (4, 31, 27, 1), (1, 27, 28, 7), (7, 28, 29, 9), (9, 29, 30, 18), (12, 33, 34, 13), (13, 34, 36, 15), (15, 36, 37, 16), (20, 39, 38, 17), (31, 4, 33, 41), (16, 37, 39, 20), (42, 22, 40, 46), (22, 31, 41, 40), (22, 42, 45, 23), (5, 2, 56, 57), (42, 46, 2, 5), (23, 45, 14, 35), (38, 11, 48, 50), (10, 17, 49, 47), (17, 38, 50, 49), (46, 42, 51, 53), (43, 46, 53, 52), (25, 24, 54, 55), (46, 43, 58, 59), (59, 58, 60, 61), (21, 26, 32, 62), (3, 62, 32, 12), (44, 63, 52, 43)])
me_cube_001.use_remesh_preserve_volume = False
me_cube_001.use_remesh_preserve_attributes = False
me_cube_001.use_mirror_vertex_groups = False
me_cube_001.update()
arm_armature = bpy.data.armatures.new('Armature')  # bones are not reproduced

# ---- objects
ob_armature = bpy.data.objects.new('Armature', arm_armature)
ob_cube = bpy.data.objects.new('Cube', me_cube)
ob_cube_001 = bpy.data.objects.new('Cube.001', me_cube_001)
ob_point_001 = bpy.data.objects.new('Point.001', light_point_001)
ob_camera_001 = bpy.data.objects.new('Camera.001', cam_camera_001)
ob_point = bpy.data.objects.new('Point', light_point)
ob_lamp = bpy.data.objects.new('Lamp', light_lamp)
ob_camera = bpy.data.objects.new('Camera', cam_camera)

# ---- transforms, parenting, visibility, modifiers, constraints
ob_armature.location = (1.818e-24, 1.14, -2.031)
ob_armature.rotation_euler = (-2.687e-07, 0.0, 1.811e-09)
ob_armature.scale = (2.032, 2.032, 2.032)
ob_armature.show_in_front = True
ob_armature.lineart.crease_threshold = 0.0
ob_cube.parent = ob_armature
ob_cube.matrix_parent_inverse = Matrix(((0.492, 8.909e-10, 0.0, -1.016e-09), (-8.909e-10, 0.492, -1.322e-07, -0.5609), (-2.394e-16, 1.322e-07, 0.492, 0.9992), (0.0, 0.0, 0.0, 1.0)))
ob_cube.location = (0.0, 0.0, 0.0)
ob_cube.lineart.crease_threshold = 0.0
_vg = ob_cube.vertex_groups.new(name='Bone')
for _i, _w in zip([155, 156, 157, 158, 165, 166, 167, 168, 175, 176, 177, 178, 181, 184, 185, 186, 187, 188, 189, 190, 191, 192, 193, 194, 195, 196, 197, 198, 199, 200, 201, 202, 203, 204, 205, 206, 207, 208, 209, 210, 211, 212, 213, 214, 215, 216, 217, 218, 219, 220, 221, 222, 223, 224, 225, 226, 227, 228, 229, 230, 231, 232, 233, 234, 235, 236, 237, 238, 239, 240, 241, 242, 243, 244, 245, 246, 247, 248, 249, 250, 251, 252, 253, 254, 255, 256, 257, 258, 259, 260, 261, 262, 263, 264, 265, 266, 267, 268, 269, 270, 271, 272, 273, 274, 275, 276, 277, 278, 280, 281, 282, 283, 284, 285, 286, 287], [0.05106, 0.04559, 0.03337, 0.04158, 0.1263, 0.12, 0.07647, 0.1152, 0.2061, 0.2025, 0.1272, 0.1816, 0.05221, 0.3393, 0.3331, 0.1745, 0.2934, 0.05185, 0.06316, 0.04568, 0.1178, 0.04892, 0.04744, 0.5115, 0.524, 0.2899, 0.4617, 0.08106, 0.132, 0.1012, 0.1664, 0.07458, 0.07265, 0.5824, 0.5934, 0.3041, 0.5242, 0.1263, 0.1798, 0.1801, 0.2079, 0.1174, 0.116, 0.6209, 0.631, 0.3184, 0.5568, 0.5809, 0.563, 0.5693, 0.5722, 0.6063, 0.5983, 0.6108, 0.617, 0.5698, 0.5986, 0.3792, 0.3156, 0.3723, 0.3006, 0.3653, 0.439, 0.3531, 0.3339, 0.31, 0.3227, 0.3748, 0.2814, 0.3286, 0.2648, 0.4363, 0.5046, 0.2821, 0.224, 0.2509, 0.2406, 0.3598, 0.2959, 0.3592, 0.2756, 0.3562, 0.4678, 0.3154, 0.297, 0.2792, 0.2903, 0.3629, 0.2952, 0.3416, 0.278, 0.3858, 0.4898, 0.303, 0.2596, 0.2698, 0.2677, 0.1484, 0.1087, 0.1422, 0.1048, 0.1697, 0.2044, 0.1355, 0.119, 0.1221, 0.1269, 0.02747, 0.01017, 0.005589, 0.05789, 0.06387, 0.02005, 0.02836, 0.007807, 0.00679]): _vg.add([_i], _w, 'REPLACE')
_vg = ob_cube.vertex_groups.new(name='Bone.005')
for _i, _w in zip([17, 21, 24, 25, 27, 36, 38, 40, 41, 45, 47, 58, 59, 71, 73, 96, 102, 103, 107, 110, 112, 119, 121, 123, 124, 125, 126, 127, 128, 130, 132, 133, 134, 135, 136, 137, 138, 140, 141, 142, 143, 144, 146, 147, 148, 149, 150, 151, 152, 153, 154, 155, 156, 157, 158, 159, 161, 162, 163, 164, 165, 166, 167, 168, 169, 173, 174, 175, 176, 177, 178, 179, 180, 181, 182, 183, 184, 185, 186, 187, 188, 189, 190, 191, 192, 193, 194, 195, 196, 197, 198, 199, 200, 201, 202, 203, 204, 205, 206, 207, 208, 209, 210, 211, 212, 213, 214, 215, 216, 217, 218, 219, 220, 221, 222, 223, 224, 225, 226, 227, 228, 229, 230, 231, 232, 233, 234, 235, 236, 237, 248, 249, 250, 251, 252, 253, 254, 255, 256, 257, 258, 260, 262, 263, 495], [0.04322, 0.07143, 0.02838, 0.09437, 0.02763, 0.01986, 0.04431, 0.08161, 0.02851, 0.01498, 6.032e-05, 0.1167, 0.003065, 0.01776, 0.02855, 0.02818, 0.0134, 0.04453, 0.1001, 0.0653, 0.06049, 0.03718, 0.05443, 0.1056, 0.01016, 0.09037, 0.132, 0.01641, 0.1139, 0.05564, 0.05112, 0.04709, 0.02837, 0.0915, 0.08406, 0.06045, 0.0742, 0.05587, 0.1486, 0.1405, 0.08862, 0.1186, 0.01873, 0.07566, 0.06207, 0.08855, 0.1508, 0.237, 0.2559, 0.1492, 0.1959, 0.451, 0.4427, 0.2771, 0.3914, 0.05979, 0.006115, 0.07108, 0.106, 0.1654, 0.5616, 0.5622, 0.3865, 0.5257, 0.07867, 0.1339, 0.1906, 0.5499, 0.5507, 0.2945, 0.5105, 0.1495, 0.007833, 0.1034, 0.2303, 0.3126, 0.4613, 0.4646, 0.309, 0.4351, 0.3502, 0.1074, 0.1017, 0.1816, 0.5004, 0.5181, 0.2994, 0.2862, 0.3076, 0.3022, 0.4775, 0.2237, 0.1762, 0.272, 0.5732, 0.5809, 0.2206, 0.2091, 0.3294, 0.2391, 0.5377, 0.2675, 0.2384, 0.3126, 0.6182, 0.6265, 0.1638, 0.154, 0.327, 0.1929, 0.106, 0.07787, 0.09662, 0.08199, 0.1048, 0.114, 0.07236, 0.06573, 0.09745, 0.08001, 0.051, 0.02005, 0.04751, 0.01818, 0.0444, 0.05302, 0.01744, 0.01284, 0.02547, 0.01609, 0.03076, 0.00498, 0.03165, 0.001131, 0.02437, 0.03241, 0.002166, 0.000228, 0.005266, 0.001439, 0.01156, 1.376e-05, 0.006901, 0.009044, 0.005886]): _vg.add([_i], _w, 'REPLACE')
_vg = ob_cube.vertex_groups.new(name='Bone.005_L')
for _i, _w in zip([1, 2, 6, 9, 10, 13, 14, 15, 16, 17, 18, 19, 20, 21, 22, 23, 24, 25, 26, 27, 29, 32, 34, 36, 37, 38, 39, 40, 41, 42, 44, 45, 47, 54, 55, 56, 57, 58, 59, 61, 64, 65, 66, 67, 68, 69, 71, 73, 74, 75, 76, 77, 78, 79, 80, 81, 82, 83, 84, 85, 86, 87, 88, 89, 94, 95, 96, 97, 99, 100, 101, 102, 103, 104, 105, 107, 110, 112, 116, 117, 118, 119, 120, 121, 123, 124, 125, 126, 127, 128, 129, 130, 131, 132, 133, 134, 135, 136, 137, 138, 139, 140, 141, 142, 143, 144, 145, 146, 147, 148, 149, 150, 151, 152, 153, 154, 155, 156, 157, 158, 159, 160, 161, 162, 163, 164, 165, 166, 167, 168, 169, 170, 171, 172, 173, 174, 175, 176, 177, 178, 179, 180, 181, 182, 183, 184, 185, 186, 187, 188, 189, 190, 191, 192, 193, 194, 195, 196, 197, 198, 199, 200, 201, 202, 203, 204, 205, 206, 207, 208, 209, 210, 211, 212, 213, 214, 215, 216, 217, 218, 219, 220, 221, 222, 223, 226, 227, 228, 229, 230, 248, 250, 465, 466, 467, 468, 469, 470, 471, 472, 473, 474, 476, 495, 496, 497, 498], [0.04925, 0.02718, 0.002643, 0.08231, 0.05622, 0.1244, 0.07915, 0.002259, 0.02857, 0.2123, 0.15, 0.04082, 0.04717, 0.2778, 0.212, 0.05925, 0.07018, 0.3229, 0.3487, 0.07902, 0.03978, 0.0757, 0.1136, 0.2175, 0.02727, 0.2852, 0.04939, 0.3358, 0.07148, 0.1052, 0.01097, 0.1603, 0.153, 0.00126, 0.03561, 0.1057, 0.1407, 0.3577, 0.1932, 0.05886, 0.02686, 0.04693, 0.1165, 0.1938, 0.3351, 0.07368, 0.4705, 0.3618, 0.04034, 0.1046, 0.05278, 0.102, 0.06741, 0.04587, 0.09412, 0.05667, 0.09056, 0.06561, 0.04723, 0.08734, 0.05881, 0.08109, 0.06519, 0.06012, 0.03151, 0.05313, 0.07301, 0.03151, 0.06661, 0.09618, 0.1826, 0.3168, 0.3685, 0.1307, 0.003516, 0.3779, 0.09392, 0.09452, 0.01528, 0.06084, 0.08081, 0.1084, 0.02606, 0.1002, 0.3416, 0.4136, 0.3586, 0.3772, 0.2542, 0.4015, 0.4007, 0.7199, 0.9017, 0.4018, 0.5438, 0.525, 0.1127, 0.1154, 0.1462, 0.1282, 0.5038, 0.4339, 0.1499, 0.16, 0.2371, 0.1955, 0.6524, 0.7992, 0.7479, 0.479, 0.6134, 0.4355, 0.1973, 0.226, 0.4092, 0.3191, 0.2339, 0.2601, 0.4949, 0.3402, 0.8153, 0.9681, 0.8971, 0.8333, 0.6735, 0.4895, 0.1807, 0.1935, 0.4252, 0.2471, 0.8393, 0.9611, 0.9287, 0.9142, 0.7113, 0.5428, 0.1421, 0.151, 0.4856, 0.2153, 0.7708, 0.8227, 0.7353, 0.6595, 0.533, 0.1023, 0.1092, 0.4062, 0.177, 0.5249, 0.4547, 0.6246, 0.4958, 0.3826, 0.3539, 0.07508, 0.07897, 0.2709, 0.1236, 0.3599, 0.37, 0.4923, 0.3663, 0.2837, 0.2742, 0.06004, 0.06341, 0.2224, 0.1025, 0.2416, 0.317, 0.3545, 0.2908, 0.1879, 0.1822, 0.04568, 0.05051, 0.201, 0.08806, 0.06203, 0.06769, 0.07823, 0.06164, 0.04083, 0.03516, 0.05767, 0.02169, 0.01105, 0.005203, 0.01765, 2.732e-05, 0.005348, 0.844, 0.7836, 0.5242, 0.492, 0.1322, 0.1053, 0.0937, 0.09325, 0.7818, 0.5581, 0.01051, 0.4663, 0.868, 0.05281, 0.08502]): _vg.add([_i], _w, 'REPLACE')
_vg = ob_cube.vertex_groups.new(name='Bone.005_L.001')
for _i, _w in zip([170, 171, 172, 177, 180, 181, 186, 188, 189, 190, 191, 196, 198, 199, 200, 201, 206, 208, 209, 210, 211, 216, 219, 220, 465, 466, 467, 468, 469, 470, 471, 472, 473, 474, 475, 476, 477, 478, 479, 480, 481, 482, 483, 484, 485, 486, 487, 488, 489, 490, 491, 492, 493, 494, 495, 496, 497, 498, 499, 500, 501, 502, 503, 504, 505, 506, 507, 508, 509, 510, 511, 512, 514, 515, 516, 517, 518, 519, 520, 521], [0.005395, 0.04641, 0.03234, 0.01855, 0.1323, 0.08848, 0.05651, 0.02119, 0.3502, 0.2057, 0.1656, 0.06111, 0.02543, 0.2217, 0.189, 0.1366, 0.05801, 0.02323, 0.1629, 0.1542, 0.113, 0.05666, 0.005314, 0.005103, 0.1518, 0.2077, 0.4324, 0.4762, 0.8643, 0.8912, 0.8988, 0.8987, 0.1922, 0.4272, 0.9824, 0.9636, 0.9596, 0.9663, 0.9715, 0.9672, 0.9762, 0.9755, 0.9263, 0.9526, 0.9254, 0.945, 0.9368, 0.9559, 0.7527, 0.7474, 0.7365, 0.7312, 0.755, 0.7514, 0.4828, 0.1286, 0.9414, 0.9132, 0.9783, 0.9748, 0.9613, 0.9638, 0.8584, 0.8687, 0.28, 0.2902, 0.2935, 0.2896, 0.3039, 0.312, 0.2213, 0.1834, 0.1236, 0.1317, 0.1318, 0.1364, 0.1389, 0.1466, 0.09882, 0.07599]): _vg.add([_i], _w, 'REPLACE')
_vg = ob_cube.vertex_groups.new(name='Bone.005_L.002')
for _i, _w in zip([483, 484, 485, 486, 487, 488, 489, 490, 491, 492, 493, 494, 501, 502, 503, 504, 505, 506, 507, 508, 509, 510, 511, 512, 513, 514, 515, 516, 517, 518, 519, 520, 521, 522, 523, 524, 525, 526, 527, 528, 529, 530, 531, 532, 533, 534, 535, 536, 537, 538, 539, 540, 541, 542, 543, 544, 545, 546, 547, 548, 549, 550, 551, 552, 553, 554, 555, 556, 557, 558, 560, 563, 564, 566], [0.06625, 0.03107, 0.06944, 0.04761, 0.05856, 0.02557, 0.2394, 0.2481, 0.2532, 0.2602, 0.2366, 0.2421, 0.019, 0.01227, 0.1372, 0.1288, 0.6991, 0.7, 0.6779, 0.6872, 0.674, 0.6723, 0.7606, 0.8095, 0.4503, 0.8301, 0.8507, 0.8086, 0.8142, 0.8185, 0.8238, 0.863, 0.9104, 0.8567, 0.4334, 0.6351, 0.7464, 0.7131, 0.9327, 0.4824, 0.5254, 0.5929, 0.4799, 0.4385, 0.687, 0.4101, 0.899, 0.4605, 0.6219, 0.7432, 0.6739, 0.6648, 0.8283, 0.6449, 0.7678, 0.6667, 0.2663, 0.6716, 0.6519, 0.614, 0.5741, 0.5883, 0.00259, 0.6271, 0.04374, 0.1277, 0.1497, 0.1597, 0.1291, 0.1749, 0.1442, 0.03709, 0.02736, 0.02867]): _vg.add([_i], _w, 'REPLACE')
_vg = ob_cube.vertex_groups.new(name='Bone.005_L.003')
for _i, _w in zip([507, 513, 514, 516, 517, 518, 519, 520, 522, 523, 524, 525, 526, 527, 528, 529, 530, 531, 532, 533, 534, 535, 536, 537, 538, 539, 540, 541, 542, 543, 544, 545, 546, 547, 548, 549, 550, 551, 552, 553, 554, 555, 556, 557, 558, 559, 560, 561, 562, 563, 564, 565, 566, 567, 568, 569, 570, 571, 572, 573, 574, 575, 576, 577, 578, 579, 580, 581, 582, 583, 584, 585, 586, 587, 588, 589, 590, 591, 592, 593, 594, 595, 596, 597, 598, 599, 600, 601, 602, 603, 604, 605, 606, 607, 608, 609, 610, 611, 612, 613, 614, 615, 616, 617, 618, 619, 620, 621, 622, 623, 624, 625, 626, 627, 628], [0.006751, 0.5406, 0.04222, 0.0595, 0.04838, 0.03509, 0.008958, 0.02625, 0.133, 0.5548, 0.3541, 0.2408, 0.2784, 0.06428, 0.505, 0.4689, 0.3998, 0.514, 0.5544, 0.3066, 0.5843, 0.09892, 0.5315, 0.3761, 0.2539, 0.3237, 0.3324, 0.1693, 0.3529, 0.2315, 0.3301, 0.7332, 0.3276, 0.3473, 0.3852, 0.4252, 0.4111, 0.9737, 0.372, 0.9531, 0.8721, 0.8501, 0.8401, 0.8708, 0.825, 0.996, 0.8556, 0.9906, 0.9773, 0.9564, 0.9613, 0.9887, 0.9606, 0.9987, 0.9838, 0.9935, 0.9935, 0.9934, 0.9936, 0.993, 0.9937, 0.9956, 0.9958, 0.996, 0.9959, 0.9957, 0.9958, 0.996, 0.9959, 0.995, 0.9954, 0.9954, 0.9956, 0.9928, 0.9937, 0.9953, 0.9946, 0.9935, 0.9935, 0.9935, 0.9935, 0.9935, 0.9935, 0.9934, 0.9936, 0.9916, 0.9926, 0.9914, 0.9912, 0.9913, 0.9913, 0.9913, 0.9912, 0.9913, 0.9913, 0.9904, 0.9907, 0.9906, 0.991, 0.9852, 0.9906, 0.9866, 0.9922, 0.9827, 0.9834, 0.9845, 0.9845, 0.9828, 0.9835, 0.9846, 0.9845, 0.9761, 0.9816, 0.9773, 0.9832]): _vg.add([_i], _w, 'REPLACE')
_vg = ob_cube.vertex_groups.new(name='Bone.005_R')
for _i, _w in zip([17, 21, 25, 36, 38, 40, 45, 58, 71, 102, 103, 107, 123, 125, 126, 128, 130, 132, 134, 140, 148, 149, 150, 159, 163, 164, 173, 174, 182, 183], [0.0335, 0.06471, 0.08618, 0.01086, 0.03255, 0.07364, 0.007765, 0.1072, 0.003266, 0.002088, 0.03055, 0.09073, 0.09674, 0.08171, 0.1217, 0.1037, 0.0236, 0.03693, 0.01214, 0.04496, 0.05255, 0.07003, 0.136, 0.005016, 0.07235, 0.1418, 0.06185, 0.1444, 0.02177, 0.06573]): _vg.add([_i], _w, 'REPLACE')
_vg = ob_cube.vertex_groups.new(name='Bone.005_R.001')
_vg = ob_cube.vertex_groups.new(name='Bone.005_R.002')
_vg = ob_cube.vertex_groups.new(name='Bone.005_R.003')
_vg = ob_cube.vertex_groups.new(name='Bone.006')
for _i, _w in zip([1, 9, 10, 12, 13, 14, 15, 16, 17, 18, 19, 20, 21, 22, 23, 24, 25, 26, 27, 29, 32, 34, 35, 36, 37, 38, 39, 40, 41, 42, 43, 44, 45, 46, 47, 48, 49, 50, 55, 56, 57, 58, 59, 61, 65, 66, 67, 68, 69, 71, 73, 74, 75, 76, 77, 78, 79, 80, 81, 82, 83, 84, 85, 86, 87, 88, 89, 93, 94, 95, 96, 99, 100, 101, 102, 103, 104, 105, 107, 110, 112, 116, 117, 118, 119, 120, 121, 123, 124, 125, 126, 127, 128, 129, 130, 131, 132, 133, 134, 135, 136, 137, 138, 139, 140, 141, 142, 143, 144, 145, 146, 147, 148, 149, 150, 151, 152, 153, 154, 155, 156, 157, 158, 159, 163, 164, 165, 166, 167, 168, 173, 174, 175, 183], [0.01038, 0.05017, 0.01663, 0.04739, 0.07622, 0.04215, 0.03947, 0.0972, 0.1311, 0.08423, 0.08964, 0.1261, 0.1719, 0.1171, 0.1267, 0.1994, 0.1751, 0.1929, 0.2075, 0.00443, 0.04165, 0.06904, 0.03171, 0.1339, 0.09234, 0.1821, 0.1242, 0.1867, 0.2019, 0.0603, 0.05635, 0.05643, 0.09852, 0.05485, 0.09339, 0.04778, 0.02254, 0.02279, 0.02063, 0.08902, 0.1396, 0.1656, 0.2142, 0.05103, 0.01466, 0.06814, 0.1058, 0.1673, 0.04026, 0.1768, 0.1713, 0.02211, 0.08917, 0.01963, 0.06109, 0.03475, 0.0237, 0.07202, 0.02489, 0.0553, 0.03371, 0.02478, 0.06756, 0.02822, 0.05196, 0.03447, 0.03993, 0.03605, 0.09046, 0.1236, 0.2032, 0.02886, 0.05624, 0.1031, 0.173, 0.1893, 0.07522, 0.05644, 0.1706, 0.3034, 0.3023, 0.0401, 0.1, 0.1447, 0.2503, 0.05697, 0.2877, 0.1714, 0.1911, 0.1804, 0.1555, 0.2132, 0.1534, 0.1941, 0.07653, 0.01487, 0.1854, 0.1256, 0.1533, 0.3154, 0.3148, 0.2707, 0.3008, 0.1876, 0.176, 0.3035, 0.2967, 0.2473, 0.2773, 0.1279, 0.0562, 0.05219, 0.1567, 0.09934, 0.1482, 0.266, 0.2238, 0.1562, 0.1931, 0.1119, 0.102, 0.06663, 0.08498, 0.0299, 0.07259, 0.1252, 0.03864, 0.03158, 0.01561, 0.01739, 0.0299, 0.06275, 0.0002639, 0.01233]): _vg.add([_i], _w, 'REPLACE')
_vg = ob_cube.vertex_groups.new(name='Bone.007')
for _i, _w in zip([0, 1, 2, 3, 4, 5, 6, 7, 8, 9, 10, 11, 12, 13, 14, 15, 16, 17, 18, 19, 20, 21, 22, 23, 24, 25, 26, 27, 28, 29, 30, 31, 32, 33, 34, 35, 36, 37, 38, 39, 40, 41, 42, 43, 44, 45, 46, 47, 48, 49, 50, 51, 52, 53, 54, 55, 56, 57, 58, 59, 60, 61, 62, 63, 64, 65, 66, 67, 68, 69, 70, 71, 72, 73, 74, 75, 76, 77, 78, 79, 80, 81, 82, 83, 84, 85, 86, 87, 88, 89, 90, 91, 92, 93, 94, 95, 96, 97, 98, 99, 100, 101, 102, 103, 104, 105, 106, 107, 108, 109, 110, 111, 112, 113, 114, 115, 116, 117, 118, 119, 120, 121, 122, 123, 124, 125, 126, 127, 128, 129, 130, 131, 132, 133, 134, 135, 136, 137, 138, 139, 140, 141, 142, 143, 144, 145, 146, 147, 148, 149, 150, 151, 152, 153, 154, 155, 156, 157, 158, 159, 162, 163, 164, 165, 166, 167, 168, 173, 174, 175, 176, 178], [0.9683, 0.9041, 0.9299, 0.9605, 0.9865, 0.9612, 0.9516, 0.9749, 0.9641, 0.8392, 0.8999, 0.9544, 0.9191, 0.7532, 0.8615, 0.9201, 0.8427, 0.5661, 0.7464, 0.847, 0.7981, 0.4115, 0.6478, 0.7885, 0.6863, 0.3184, 0.4136, 0.6696, 0.9643, 0.9142, 0.9864, 0.9688, 0.8548, 0.9621, 0.7812, 0.9312, 0.5812, 0.8494, 0.4419, 0.7995, 0.3192, 0.6823, 0.8187, 0.9068, 0.9017, 0.6781, 0.9091, 0.7051, 0.9187, 0.939, 0.9388, 0.9928, 0.9767, 0.963, 0.9489, 0.9153, 0.7922, 0.6993, 0.2493, 0.5611, 0.9928, 0.8815, 0.9857, 0.9555, 0.9306, 0.9125, 0.8055, 0.6881, 0.4834, 0.872, 0.9692, 0.289, 0.9859, 0.42, 0.9121, 0.793, 0.9053, 0.8276, 0.8816, 0.9084, 0.8229, 0.8985, 0.8454, 0.8843, 0.9071, 0.8347, 0.8945, 0.8585, 0.8846, 0.8872, 0.9656, 0.9671, 0.9592, 0.9262, 0.85, 0.7976, 0.6796, 0.9242, 0.9819, 0.8776, 0.8251, 0.6789, 0.4501, 0.352, 0.7664, 0.905, 0.9862, 0.2573, 0.9794, 0.976, 0.5298, 0.9912, 0.5356, 0.9913, 0.9629, 0.9506, 0.9135, 0.8202, 0.7472, 0.5916, 0.894, 0.5508, 0.9852, 0.2814, 0.3389, 0.2857, 0.21, 0.4932, 0.2239, 0.3908, 0.1057, 0.05258, 0.3153, 0.2723, 0.2477, 0.4702, 0.4763, 0.5142, 0.4878, 0.2939, 0.2837, 0.3823, 0.3881, 0.4139, 0.3944, 0.205, 0.08172, 0.1052, 0.2466, 0.123, 0.1241, 0.2748, 0.2702, 0.2616, 0.2683, 0.1388, 0.1344, 0.1043, 0.1237, 0.04707, 0.04226, 0.06596, 0.06919, 0.05844, 0.05513, 0.04992, 0.04579, 0.01834, 0.02992, 0.01764, 0.01065, 0.004973]): _vg.add([_i], _w, 'REPLACE')
_vg = ob_cube.vertex_groups.new(name='Bone.004_L')
for _i, _w in zip([175, 176, 184, 185, 186, 187, 191, 194, 195, 196, 197, 199, 200, 201, 204, 205, 206, 207, 208, 209, 210, 211, 212, 213, 214, 215, 216, 217, 218, 219, 220, 221, 222, 223, 224, 225, 226, 227, 228, 229, 230, 231, 232, 233, 234, 235, 236, 237, 238, 239, 240, 241, 242, 243, 244, 245, 246, 247, 248, 249, 250, 251, 252, 253, 254, 255, 256, 257, 258, 259, 260, 261, 262, 263, 264, 265, 266, 267, 268, 269, 270, 271, 272, 273, 274, 275, 276, 277, 278, 279, 280, 281, 282, 283, 284, 285, 286, 287, 288, 289, 290, 291, 292, 293, 294, 295, 296, 297, 298, 299, 300, 301, 302, 303, 304, 305, 306, 307, 348, 349, 350], [0.005287, 0.00426, 0.04076, 0.03786, 0.005726, 0.02989, 0.003806, 0.06918, 0.06735, 0.04235, 0.06204, 0.02816, 0.009685, 0.03579, 0.09235, 0.09032, 0.06127, 0.08343, 0.02127, 0.05454, 0.05372, 0.05673, 0.01188, 0.0102, 0.12, 0.1183, 0.07125, 0.1086, 0.1672, 0.2087, 0.1716, 0.2102, 0.1526, 0.1491, 0.2253, 0.2292, 0.2066, 0.2206, 0.3885, 0.491, 0.4116, 0.5156, 0.3425, 0.2903, 0.4647, 0.5003, 0.5051, 0.5039, 0.3987, 0.4159, 0.405, 0.4292, 0.3782, 0.3351, 0.4658, 0.533, 0.4486, 0.4732, 0.4145, 0.4871, 0.4228, 0.5154, 0.3682, 0.2952, 0.4724, 0.5182, 0.5121, 0.514, 0.4047, 0.4174, 0.4012, 0.4317, 0.3781, 0.3091, 0.4591, 0.4929, 0.4463, 0.4597, 0.6028, 0.6151, 0.5861, 0.6099, 0.6381, 0.6017, 0.4963, 0.6168, 0.583, 0.5911, 0.4498, 0.4536, 0.4316, 0.4825, 0.6039, 0.6133, 0.5716, 0.5914, 0.4664, 0.4645, 0.2019, 0.1601, 0.1843, 0.1295, 0.2418, 0.2403, 0.195, 0.1841, 0.1351, 0.1447, 0.08, 0.04925, 0.06376, 0.02577, 0.1011, 0.1073, 0.07261, 0.06306, 0.03022, 0.05108, 0.6219, 0.1814, 0.06547]): _vg.add([_i], _w, 'REPLACE')
_vg = ob_cube.vertex_groups.new(name='Bone.004_L.001')
for _i, _w in zip([228, 229, 230, 231, 234, 235, 236, 237, 238, 239, 240, 241, 242, 243, 244, 245, 246, 247, 248, 249, 250, 251, 252, 253, 254, 255, 256, 257, 258, 259, 260, 261, 262, 263, 264, 265, 266, 267, 268, 269, 270, 271, 272, 273, 274, 275, 276, 277, 278, 279, 280, 281, 282, 283, 284, 285, 286, 287, 288, 289, 290, 291, 292, 293, 294, 295, 296, 297, 298, 299, 300, 301, 302, 303, 304, 305, 306, 307, 308, 309, 310, 311, 312, 313, 314, 315, 316, 317, 318, 319, 320, 321, 322, 323, 324, 325, 326, 327, 328, 329, 330, 331, 332, 333, 334, 335, 336, 337, 338, 339, 340, 341, 342, 343, 344, 345, 346, 347, 348, 349, 350, 351, 352, 353, 354, 355, 356, 357, 358, 359, 360, 361, 362, 363, 364, 365, 366, 367, 368, 369, 370, 371, 372, 373, 374, 375, 376], [0.005852, 0.01962, 0.01319, 0.02177, 0.02641, 0.02508, 0.02706, 0.02948, 0.0821, 0.09056, 0.08328, 0.09723, 0.07246, 0.06477, 0.0911, 0.08988, 0.1061, 0.1045, 0.02658, 0.04347, 0.03141, 0.04872, 0.01332, 0.01176, 0.04761, 0.04377, 0.05336, 0.05168, 0.05577, 0.0757, 0.06745, 0.08141, 0.05162, 0.03936, 0.07921, 0.07546, 0.08643, 0.08455, 0.184, 0.1969, 0.197, 0.2021, 0.1399, 0.1439, 0.1567, 0.148, 0.197, 0.1776, 0.4811, 0.4975, 0.5091, 0.4632, 0.3078, 0.293, 0.3245, 0.3112, 0.4736, 0.4706, 0.7304, 0.7849, 0.7528, 0.8217, 0.6938, 0.6983, 0.7206, 0.7271, 0.804, 0.7798, 0.7955, 0.8084, 0.7972, 0.8382, 0.8026, 0.7988, 0.7615, 0.7347, 0.7973, 0.7618, 0.3705, 0.3158, 0.2905, 0.5173, 0.5996, 0.4583, 0.3494, 0.3225, 0.3846, 0.3538, 0.4012, 0.3128, 0.308, 0.4353, 0.5742, 0.4893, 0.3035, 0.2883, 0.3535, 0.3299, 0.4671, 0.4056, 0.3761, 0.4267, 0.6354, 0.604, 0.2784, 0.2796, 0.4232, 0.4079, 0.537, 0.355, 0.4751, 0.2338, 0.657, 0.6282, 0.4547, 0.4054, 0.3838, 0.456, 0.3377, 0.7723, 0.8362, 0.6327, 0.5095, 0.3337, 0.3773, 0.5694, 0.2741, 0.5102, 0.1952, 0.6584, 0.6289, 0.4427, 0.3392, 0.2888, 0.4257, 0.3174, 0.1044, 0.0611, 0.08785, 0.02968, 0.116, 0.1141, 0.07881, 0.06661, 0.05366, 0.07233, 0.06546]): _vg.add([_i], _w, 'REPLACE')
_vg = ob_cube.vertex_groups.new(name='Bone.004_L.002')
for _i, _w in zip([288, 289, 290, 291, 292, 293, 294, 295, 296, 297, 298, 299, 300, 301, 302, 303, 304, 305, 306, 307, 308, 309, 310, 311, 312, 313, 314, 315, 316, 317, 318, 319, 320, 321, 322, 323, 324, 325, 326, 327, 328, 329, 330, 331, 332, 333, 334, 335, 336, 337, 338, 339, 340, 341, 342, 343, 344, 345, 346, 347, 349, 350, 351, 352, 353, 354, 355, 356, 357, 358, 359, 360, 361, 362, 363, 364, 365, 366, 367, 368, 369, 370, 371, 372, 373, 374, 375, 376, 377, 378, 379, 380, 381, 382, 383, 384, 385, 386, 387, 388, 389, 390, 391, 392, 393, 394, 395, 396, 397, 398, 399, 400, 401, 402, 403, 404, 405, 406, 407, 408, 409, 410, 411, 412, 413, 414, 415, 416, 417, 418, 419, 420, 421, 422, 423, 424, 425, 426, 427, 428, 429, 430, 431, 432, 433, 434, 435, 436, 437, 440, 442, 443, 444, 445, 446, 447, 448, 451, 453, 454, 455, 456, 457, 458, 459, 462, 464], [0.03751, 0.02852, 0.03567, 0.02155, 0.02196, 0.01985, 0.05946, 0.06599, 0.04215, 0.05922, 0.1153, 0.1368, 0.132, 0.12, 0.08497, 0.0825, 0.1571, 0.1946, 0.1582, 0.1812, 0.6152, 0.6762, 0.6995, 0.4741, 0.3851, 0.5256, 0.6294, 0.6569, 0.603, 0.629, 0.588, 0.6807, 0.6842, 0.5577, 0.4144, 0.499, 0.6807, 0.6964, 0.6363, 0.6569, 0.526, 0.592, 0.6194, 0.5711, 0.3576, 0.3894, 0.7155, 0.7149, 0.5736, 0.5881, 0.458, 0.6436, 0.522, 0.7651, 0.3382, 0.3674, 0.5426, 0.5923, 0.6147, 0.5421, 0.02081, 0.09343, 0.3533, 0.4796, 0.6612, 0.6201, 0.4266, 0.7247, 0.4874, 0.8039, 0.3378, 0.3679, 0.5551, 0.6589, 0.71, 0.5728, 0.6806, 0.8946, 0.9382, 0.9114, 0.9594, 0.883, 0.8848, 0.9194, 0.9312, 0.9452, 0.926, 0.9335, 0.9823, 0.9888, 0.984, 0.9905, 0.9798, 0.9801, 0.9797, 0.9785, 0.9853, 0.9804, 0.9863, 0.9853, 0.9771, 0.9815, 0.9662, 0.9847, 0.983, 0.9351, 0.9218, 0.9452, 0.9309, 0.9738, 0.8361, 0.6897, 0.6993, 0.9329, 0.8831, 0.9036, 0.9298, 0.9137, 0.7367, 0.7431, 0.881, 0.8573, 0.8018, 0.8245, 0.6795, 0.849, 0.8304, 0.4409, 0.3744, 0.492, 0.4084, 0.7683, 0.7677, 0.6623, 0.7278, 0.2859, 0.7515, 0.7216, 0.1324, 0.01646, 0.1033, 0.05901, 0.5796, 0.5947, 0.508, 0.5794, 0.2128, 0.5912, 0.5668, 0.06925, 0.3136, 0.5254, 0.4412, 0.5127, 0.1991, 0.5193, 0.4875, 0.0575, 0.2604, 0.4974, 0.4051, 0.4852, 0.2282, 0.4887, 0.451, 0.05751, 0.2763]): _vg.add([_i], _w, 'REPLACE')
_vg = ob_cube.vertex_groups.new(name='Bone.004_L.003')
for _i, _w in zip([391, 394, 395, 396, 397, 399, 400, 401, 402, 403, 404, 405, 406, 407, 408, 409, 410, 411, 412, 413, 414, 415, 416, 417, 418, 419, 420, 421, 422, 423, 424, 425, 426, 427, 428, 429, 430, 431, 432, 433, 434, 435, 436, 437, 438, 439, 440, 441, 442, 443, 444, 445, 446, 447, 448, 449, 450, 451, 452, 453, 454, 455, 456, 457, 458, 459, 460, 461, 462, 463, 464], [0.01597, 0.06292, 0.07636, 0.05333, 0.0673, 0.1635, 0.3098, 0.3002, 0.06665, 0.1165, 0.0959, 0.06969, 0.08573, 0.2627, 0.2565, 0.1186, 0.1424, 0.1979, 0.1752, 0.3202, 0.1507, 0.1692, 0.5588, 0.6254, 0.5077, 0.5913, 0.2314, 0.2322, 0.3376, 0.2722, 0.7141, 0.2484, 0.2783, 0.8676, 0.9668, 0.8966, 0.941, 0.4203, 0.4053, 0.492, 0.4206, 0.7872, 0.4087, 0.4332, 0.9936, 0.997, 0.9308, 0.994, 0.6864, 0.4746, 0.5588, 0.4873, 0.801, 0.4807, 0.5125, 0.9965, 0.9987, 0.9426, 0.9954, 0.7396, 0.5027, 0.595, 0.5148, 0.772, 0.5113, 0.549, 1.005, 0.9995, 0.9427, 0.9953, 0.7237]): _vg.add([_i], _w, 'REPLACE')
_vg = ob_cube.vertex_groups.new(name='Bone.004_R')
for _i, _w in zip([218, 219, 220, 221, 222, 223, 224, 225, 226, 227, 228, 229, 230, 231, 232, 233, 234, 235, 236, 237, 238, 239, 240, 241, 242, 243, 244, 245, 246, 247, 248, 249, 250, 251, 252, 253, 254, 255, 256, 257, 258, 259, 260, 261, 262, 263, 264, 265, 266, 267, 268, 269, 270, 271, 272, 273, 274, 275, 276, 277, 284, 285], [0.05295, 0.02679, 0.03453, 0.02053, 0.06831, 0.07504, 0.03256, 0.02664, 0.0168, 0.02144, 0.1123, 0.08413, 0.08921, 0.07983, 0.193, 0.1666, 0.09249, 0.07904, 0.07832, 0.07966, 0.1084, 0.1856, 0.1439, 0.1846, 0.08193, 0.06614, 0.1353, 0.1301, 0.1701, 0.1585, 0.1127, 0.1125, 0.09795, 0.1086, 0.1812, 0.1414, 0.1222, 0.09749, 0.1055, 0.1012, 0.1184, 0.1789, 0.1403, 0.1792, 0.134, 0.1083, 0.1304, 0.146, 0.1675, 0.1604, 0.04217, 0.06574, 0.05541, 0.07105, 0.01994, 0.0135, 0.1911, 0.09801, 0.08298, 0.08768, 0.03585, 0.01699]): _vg.add([_i], _w, 'REPLACE')
_vg = ob_cube.vertex_groups.new(name='Bone.004_R.001')
_vg = ob_cube.vertex_groups.new(name='Bone.004_R.002')
_vg = ob_cube.vertex_groups.new(name='Bone.004_R.003')
_m = ob_cube.modifiers.new('Mirror', 'MIRROR')
_m.use_clip = True
_m = ob_cube.modifiers.new('Armature', 'ARMATURE')
_m.object = ob_armature
ob_cube_001.parent = ob_armature
ob_cube_001.matrix_parent_inverse = Matrix(((0.492, 8.909e-10, 0.0, -1.016e-09), (-8.909e-10, 0.492, -1.322e-07, -0.5609), (-2.394e-16, 1.322e-07, 0.492, 0.9992), (0.0, 0.0, 0.0, 1.0)))
ob_cube_001.location = (0.0, 0.0, 0.0)
ob_cube_001.lineart.crease_threshold = 0.0
_vg = ob_cube_001.vertex_groups.new(name='Bone')
_vg = ob_cube_001.vertex_groups.new(name='Bone.005')
for _i, _w in zip([10, 47, 49], [0.01596, 0.03385, 0.01752]): _vg.add([_i], _w, 'REPLACE')
_vg = ob_cube_001.vertex_groups.new(name='Bone.005_L')
for _i, _w in zip([0, 1, 6, 7, 8, 9, 10, 11, 13, 15, 16, 17, 18, 19, 20, 30, 34, 36, 37, 38, 39, 47, 48, 49, 50], [0.03088, 0.005478, 0.07139, 0.0482, 0.1195, 0.08638, 0.2115, 0.3104, 0.02578, 0.07164, 0.1146, 0.2135, 0.2001, 0.174, 0.1611, 0.18, 0.01802, 0.06406, 0.1056, 0.2159, 0.1534, 0.2431, 0.3605, 0.308, 0.3022]): _vg.add([_i], _w, 'REPLACE')
_vg = ob_cube_001.vertex_groups.new(name='Bone.005_L.001')
_vg = ob_cube_001.vertex_groups.new(name='Bone.005_L.002')
_vg = ob_cube_001.vertex_groups.new(name='Bone.005_L.003')
_vg = ob_cube_001.vertex_groups.new(name='Bone.005_R')
for _i, _w in zip([10, 47, 49], [0.01596, 0.03385, 0.01752]): _vg.add([_i], _w, 'REPLACE')
_vg = ob_cube_001.vertex_groups.new(name='Bone.005_R.001')
_vg = ob_cube_001.vertex_groups.new(name='Bone.005_R.002')
_vg = ob_cube_001.vertex_groups.new(name='Bone.005_R.003')
_vg = ob_cube_001.vertex_groups.new(name='Bone.006')
for _i, _w in zip([0, 1, 2, 4, 5, 6, 7, 8, 9, 10, 11, 13, 14, 15, 16, 17, 18, 19, 20, 23, 30, 34, 35, 36, 37, 38, 39, 42, 43, 45, 46, 47, 48, 49, 50, 51, 52, 53, 58, 59, 60, 61, 63], [0.05691, 0.03088, 0.08644, 0.005365, 0.03261, 0.1004, 0.06838, 0.1739, 0.1188, 0.3116, 0.2284, 0.05308, 0.003948, 0.09881, 0.16, 0.3202, 0.2787, 0.268, 0.2318, 0.002017, 0.25, 0.04303, 0.003905, 0.08204, 0.1272, 0.3045, 0.1751, 0.02396, 0.001937, 0.02298, 0.03146, 0.2947, 0.2344, 0.2651, 0.269, 0.02375, 0.003386, 0.02743, 0.00755, 0.01137, 0.008577, 0.008663, 8.045e-05]): _vg.add([_i], _w, 'REPLACE')
_vg = ob_cube_001.vertex_groups.new(name='Bone.007')
for _i, _w in zip([0, 1, 2, 3, 4, 5, 6, 7, 8, 9, 10, 11, 12, 13, 14, 15, 16, 17, 18, 19, 20, 21, 22, 23, 24, 25, 26, 27, 28, 29, 30, 31, 32, 33, 34, 35, 36, 37, 38, 39, 40, 41, 42, 43, 44, 45, 46, 47, 48, 49, 50, 51, 52, 53, 54, 55, 56, 57, 58, 59, 60, 61, 62, 63], [0.8904, 0.9189, 0.9543, 0.9574, 0.9422, 0.8247, 0.8103, 0.8686, 0.6766, 0.7797, 0.4095, 0.4353, 0.9577, 0.8973, 0.9272, 0.8124, 0.6997, 0.4175, 0.5027, 0.5086, 0.5713, 0.9694, 0.9456, 0.9275, 0.9389, 0.9508, 0.9683, 0.958, 0.96, 0.9678, 0.5524, 0.9601, 0.9763, 0.954, 0.908, 0.9273, 0.8399, 0.7494, 0.4428, 0.6489, 0.9562, 0.969, 0.9091, 0.9335, 0.9434, 0.908, 0.9044, 0.377, 0.3628, 0.358, 0.3809, 0.9093, 0.9329, 0.9075, 0.956, 0.956, 0.3184, 0.321, 0.9276, 0.9238, 0.9273, 0.9271, 0.9763, 0.9367]): _vg.add([_i], _w, 'REPLACE')
_vg = ob_cube_001.vertex_groups.new(name='Bone.004_L')
_vg = ob_cube_001.vertex_groups.new(name='Bone.004_L.001')
_vg = ob_cube_001.vertex_groups.new(name='Bone.004_L.002')
_vg = ob_cube_001.vertex_groups.new(name='Bone.004_L.003')
_vg = ob_cube_001.vertex_groups.new(name='Bone.004_R')
_vg = ob_cube_001.vertex_groups.new(name='Bone.004_R.001')
_vg = ob_cube_001.vertex_groups.new(name='Bone.004_R.002')
_vg = ob_cube_001.vertex_groups.new(name='Bone.004_R.003')
_m = ob_cube_001.modifiers.new('Mirror', 'MIRROR')
_m.use_clip = True
_m = ob_cube_001.modifiers.new('Armature', 'ARMATURE')
_m.object = ob_armature
ob_point_001.location = (3.439, 6.669, 3.364)
ob_point_001.lineart.crease_threshold = 0.0
ob_camera_001.location = (0.5347, 20.61, 9.636)
ob_camera_001.rotation_euler = (1.088, -4.122e-07, 3.112)
ob_camera_001.lineart.crease_threshold = 0.0
ob_point.location = (-3.939, -4.463, 5.327)
ob_point.lineart.crease_threshold = 0.0
ob_lamp.location = (4.781, -1.791, 8.292)
ob_lamp.rotation_euler = (0.6503, 0.05522, 1.866)
ob_lamp.lock_rotations_4d = False
ob_lamp.empty_display_type = 'ARROWS'
ob_lamp.color = (0.0, 0.0, 0.0, 0.0)
ob_lamp.lineart.crease_threshold = 0.0
ob_camera.location = (4.293, -12.25, 5.282)
ob_camera.rotation_euler = (1.109, 0.01082, 0.2475)
ob_camera.lock_rotations_4d = False
ob_camera.empty_display_type = 'ARROWS'
ob_camera.color = (0.0, 0.0, 0.0, 0.0)
ob_camera.display_type = 'WIRE'
ob_camera.lineart.crease_threshold = 0.0

# ---- collection membership
col_collection_1.objects.link(ob_armature)
col_collection_1.objects.link(ob_cube)
col_collection_1.objects.link(ob_cube_001)
col_collection_1.objects.link(ob_point_001)
col_collection_1.objects.link(ob_camera_001)
col_collection_1.objects.link(ob_point)
col_collection_1.objects.link(ob_lamp)
col_collection_1.objects.link(ob_camera)

# ---- scene / render settings (as saved in the file)
scene.camera = ob_camera
scene.frame_start = 1; scene.frame_end = 60; scene.frame_set(41)
scene.render.engine = 'BLENDER_EEVEE_NEXT'
scene.render.image_settings.color_mode = 'RGB'
scene.render.image_settings.compression = 90
scene.render.resolution_percentage = 50
scene.render.dither_intensity = 0.0
scene.cycles.use_denoising = False
scene.cycles.samples = 10
scene.cycles.sampling_pattern = 'TABULATED_SOBOL'
scene.cycles.light_sampling_threshold = 0.0
scene.cycles.use_adaptive_sampling = False
scene.cycles.use_light_tree = False
scene.cycles.blur_glossy = 0.0
scene.cycles.volume_bounces = 1
scene.cycles.pixel_filter_type = 'GAUSSIAN'
scene.cycles.sample_clamp_indirect = 0.0
scene.view_settings.view_transform = 'Standard'
bpy.context.view_layer.update()
